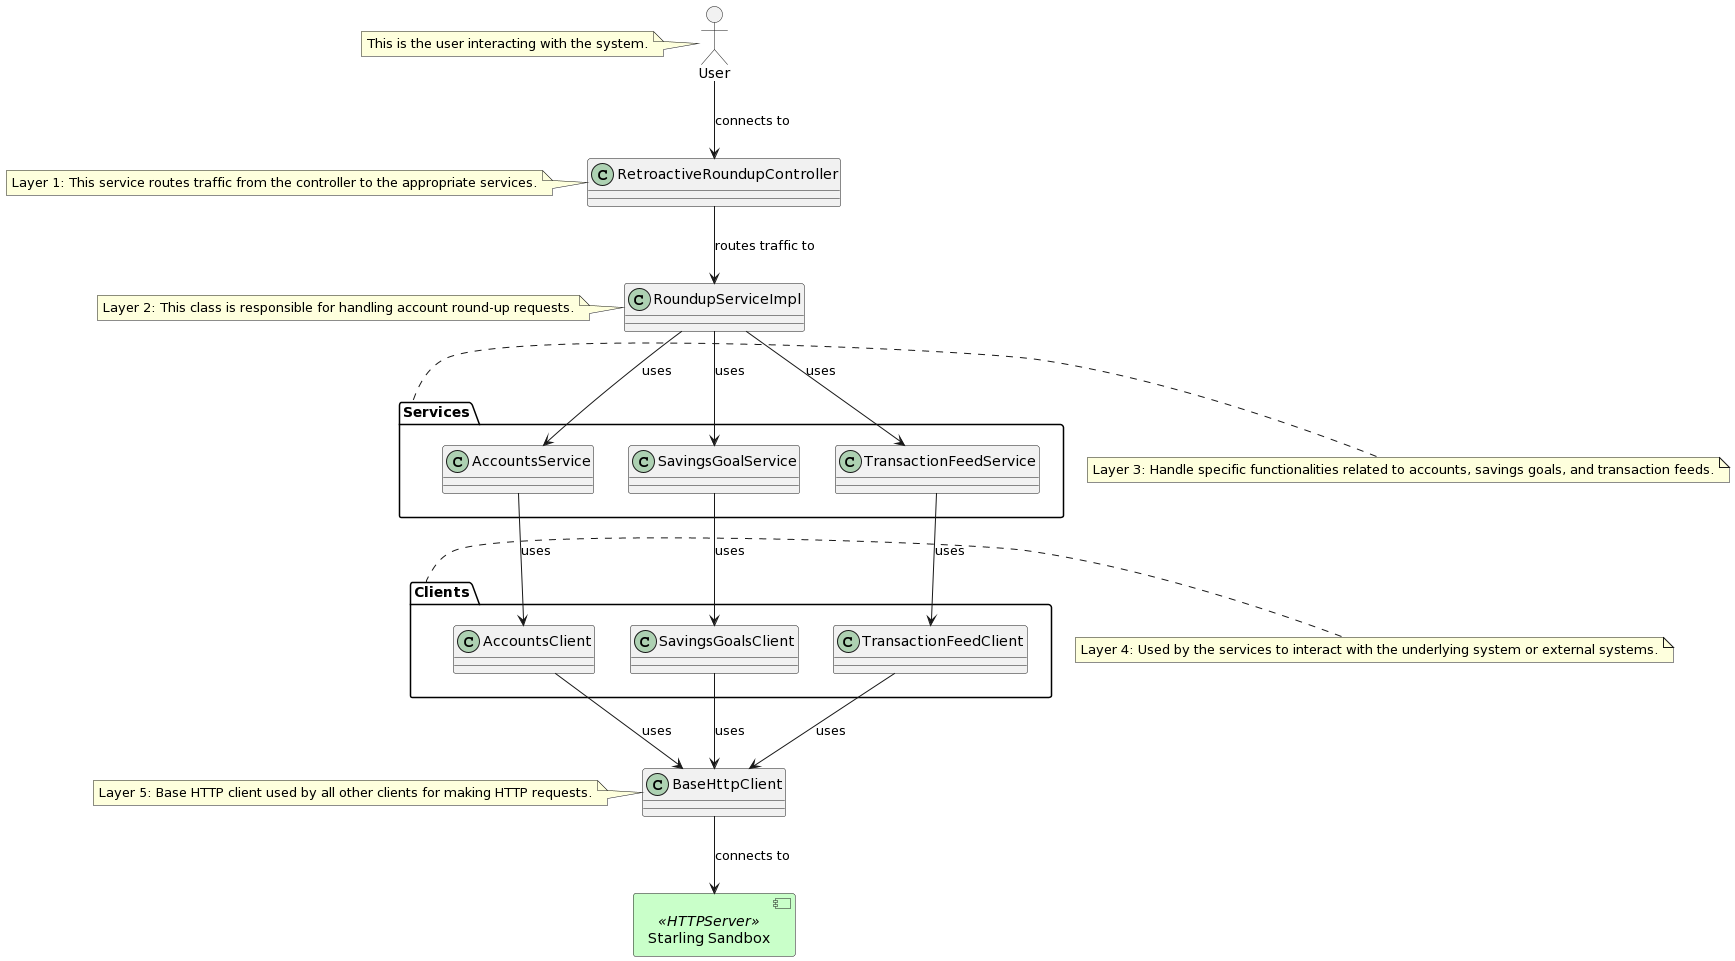

The diagram above was rendered by PlantUML. Its source (embedded in the PNG):
@startuml
allowmixing
actor User
class RetroactiveRoundupController
class RoundupServiceImpl
package "Services" {
  class AccountsService
  class SavingsGoalService
  class TransactionFeedService
}
package "Clients" {
  class AccountsClient
  class SavingsGoalsClient
  class TransactionFeedClient
}
class BaseHttpClient
skinparam component {
  BackgroundColor #Technology
}
component "Starling Sandbox" as HTTPServer <<HTTPServer>>

note left of User: This is the user interacting with the system.
note left of RetroactiveRoundupController: Layer 1: This service routes traffic from the controller to the appropriate services.
note left of RoundupServiceImpl: Layer 2: This class is responsible for handling account round-up requests.
note left of Services: Layer 3: Handle specific functionalities related to accounts, savings goals, and transaction feeds.
note left of Clients: Layer 4: Used by the services to interact with the underlying system or external systems.
note left of BaseHttpClient: Layer 5: Base HTTP client used by all other clients for making HTTP requests.
User --> RetroactiveRoundupController: connects to
RetroactiveRoundupController --> RoundupServiceImpl : routes traffic to
RoundupServiceImpl --> AccountsService : uses
RoundupServiceImpl --> SavingsGoalService : uses
RoundupServiceImpl --> TransactionFeedService : uses
AccountsService --> AccountsClient : uses
SavingsGoalService --> SavingsGoalsClient : uses
TransactionFeedService --> TransactionFeedClient : uses
AccountsClient --> BaseHttpClient : uses
SavingsGoalsClient --> BaseHttpClient : uses
TransactionFeedClient --> BaseHttpClient : uses
BaseHttpClient --> HTTPServer : connects to
@enduml